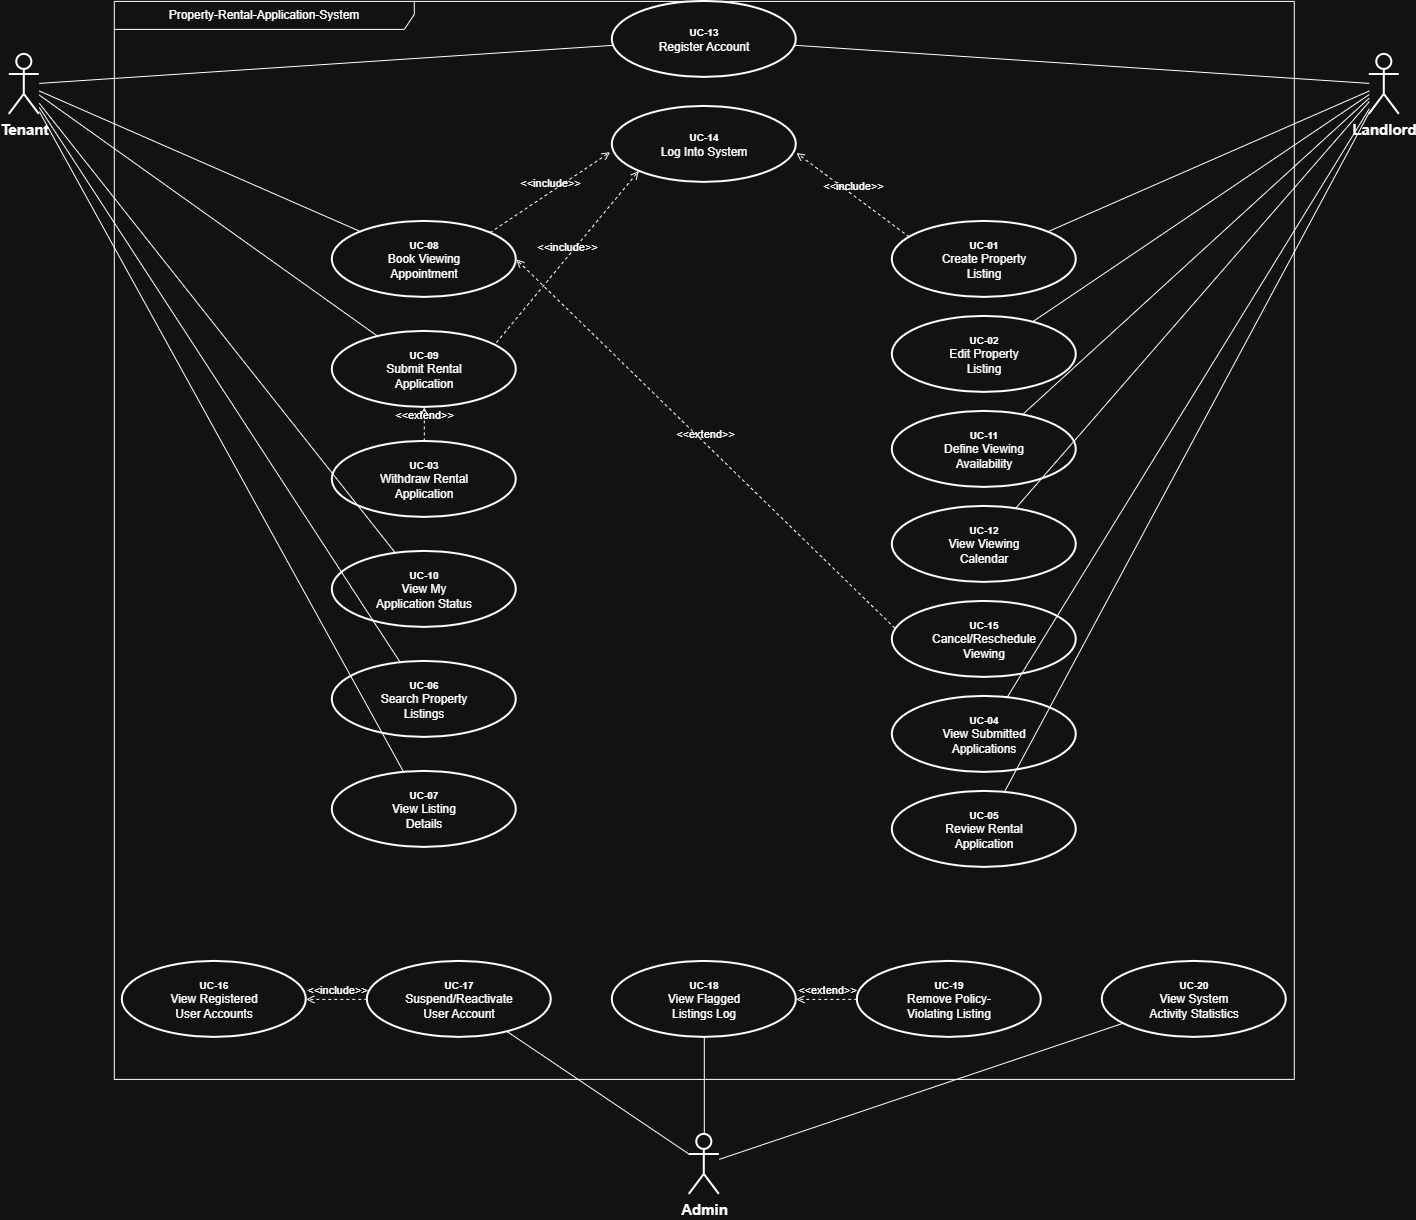

The diagram above was exported from draw.io. Its source (the exported page's mxGraphModel, read from the mxfile embedded in the PNG):
<mxGraphModel dx="1813" dy="939" grid="1" gridSize="10" guides="1" tooltips="1" connect="1" arrows="1" fold="1" page="1" pageScale="1" pageWidth="1500" pageHeight="1360" math="0" shadow="0">
  <root>
    <mxCell id="0" />
    <mxCell id="1" parent="0" />
    <mxCell id="UC-13" parent="1" style="ellipse;whiteSpace=wrap;html=1;fontSize=12;strokeWidth=2;fontColor=light-dark(#000000,#FFFFFF);" value="&lt;b style=&quot;font-size: 10px;&quot;&gt;UC-13&lt;/b&gt;&lt;br&gt;Register Account" vertex="1">
      <mxGeometry height="76" width="184" x="658" y="72" as="geometry" />
    </mxCell>
    <mxCell id="UC-14" parent="1" style="ellipse;whiteSpace=wrap;html=1;fontSize=12;strokeWidth=2;fontColor=light-dark(#000000,#FFFFFF);" value="&lt;b style=&quot;font-size: 10px;&quot;&gt;UC-14&lt;/b&gt;&lt;br&gt;Log Into System" vertex="1">
      <mxGeometry height="76" width="184" x="658" y="177" as="geometry" />
    </mxCell>
    <mxCell id="UC-08" parent="1" style="ellipse;whiteSpace=wrap;html=1;fontSize=12;strokeWidth=2;fontColor=light-dark(#000000,#FFFFFF);" value="&lt;b style=&quot;font-size: 10px;&quot;&gt;UC-08&lt;/b&gt;&lt;br&gt;Book Viewing&lt;br&gt;Appointment" vertex="1">
      <mxGeometry height="76" width="184" x="378" y="292" as="geometry" />
    </mxCell>
    <mxCell id="UC-09" parent="1" style="ellipse;whiteSpace=wrap;html=1;fontSize=12;strokeWidth=2;fontColor=light-dark(#000000,#FFFFFF);" value="&lt;b style=&quot;font-size: 10px;&quot;&gt;UC-09&lt;/b&gt;&lt;br&gt;Submit Rental&lt;br&gt;Application" vertex="1">
      <mxGeometry height="76" width="184" x="378" y="402" as="geometry" />
    </mxCell>
    <mxCell id="UC-03" parent="1" style="ellipse;whiteSpace=wrap;html=1;fontSize=12;strokeWidth=2;fontColor=light-dark(#000000,#FFFFFF);" value="&lt;b style=&quot;font-size: 10px;&quot;&gt;UC-03&lt;/b&gt;&lt;br&gt;Withdraw Rental&lt;br&gt;Application" vertex="1">
      <mxGeometry height="76" width="184" x="378" y="512" as="geometry" />
    </mxCell>
    <mxCell id="UC-10" parent="1" style="ellipse;whiteSpace=wrap;html=1;fontSize=12;strokeWidth=2;fontColor=light-dark(#000000,#FFFFFF);" value="&lt;b style=&quot;font-size: 10px;&quot;&gt;UC-10&lt;/b&gt;&lt;br&gt;View My&lt;br&gt;Application Status" vertex="1">
      <mxGeometry height="76" width="184" x="378" y="622" as="geometry" />
    </mxCell>
    <mxCell id="UC-06" parent="1" style="ellipse;whiteSpace=wrap;html=1;fontSize=12;strokeWidth=2;fontColor=light-dark(#000000,#FFFFFF);" value="&lt;b style=&quot;font-size: 10px;&quot;&gt;UC-06&lt;/b&gt;&lt;br&gt;Search Property&lt;br&gt;Listings" vertex="1">
      <mxGeometry height="76" width="184" x="378" y="732" as="geometry" />
    </mxCell>
    <mxCell id="UC-07" parent="1" style="ellipse;whiteSpace=wrap;html=1;fontSize=12;strokeWidth=2;fontColor=light-dark(#000000,#FFFFFF);" value="&lt;b style=&quot;font-size: 10px;&quot;&gt;UC-07&lt;/b&gt;&lt;br&gt;View Listing&lt;br&gt;Details" vertex="1">
      <mxGeometry height="76" width="184" x="378" y="842" as="geometry" />
    </mxCell>
    <mxCell id="UC-01" parent="1" style="ellipse;whiteSpace=wrap;html=1;fontSize=12;strokeWidth=2;fontColor=light-dark(#000000,#FFFFFF);" value="&lt;b style=&quot;font-size: 10px;&quot;&gt;UC-01&lt;/b&gt;&lt;br&gt;Create Property&lt;br&gt;Listing" vertex="1">
      <mxGeometry height="76" width="184" x="938" y="292" as="geometry" />
    </mxCell>
    <mxCell id="UC-02" parent="1" style="ellipse;whiteSpace=wrap;html=1;fontSize=12;strokeWidth=2;fontColor=light-dark(#000000,#FFFFFF);" value="&lt;b style=&quot;font-size: 10px;&quot;&gt;UC-02&lt;/b&gt;&lt;br&gt;Edit Property&lt;br&gt;Listing" vertex="1">
      <mxGeometry height="76" width="184" x="938" y="387" as="geometry" />
    </mxCell>
    <mxCell id="UC-11" parent="1" style="ellipse;whiteSpace=wrap;html=1;fontSize=12;strokeWidth=2;fontColor=light-dark(#000000,#FFFFFF);" value="&lt;b style=&quot;font-size: 10px;&quot;&gt;UC-11&lt;/b&gt;&lt;br&gt;Define Viewing&lt;br&gt;Availability" vertex="1">
      <mxGeometry height="76" width="184" x="938" y="482" as="geometry" />
    </mxCell>
    <mxCell id="UC-12" parent="1" style="ellipse;whiteSpace=wrap;html=1;fontSize=12;strokeWidth=2;fontColor=light-dark(#000000,#FFFFFF);" value="&lt;b style=&quot;font-size: 10px;&quot;&gt;UC-12&lt;/b&gt;&lt;br&gt;View Viewing&lt;br&gt;Calendar" vertex="1">
      <mxGeometry height="76" width="184" x="938" y="577" as="geometry" />
    </mxCell>
    <mxCell id="UC-15" parent="1" style="ellipse;whiteSpace=wrap;html=1;fontSize=12;strokeWidth=2;fontColor=light-dark(#000000,#FFFFFF);" value="&lt;b style=&quot;font-size: 10px;&quot;&gt;UC-15&lt;/b&gt;&lt;br&gt;Cancel/Reschedule&lt;br&gt;Viewing" vertex="1">
      <mxGeometry height="76" width="184" x="938" y="672" as="geometry" />
    </mxCell>
    <mxCell id="UC-04" parent="1" style="ellipse;whiteSpace=wrap;html=1;fontSize=12;strokeWidth=2;fontColor=light-dark(#000000,#FFFFFF);" value="&lt;b style=&quot;font-size: 10px;&quot;&gt;UC-04&lt;/b&gt;&lt;br&gt;View Submitted&lt;br&gt;Applications" vertex="1">
      <mxGeometry height="76" width="184" x="938" y="767" as="geometry" />
    </mxCell>
    <mxCell id="UC-05" parent="1" style="ellipse;whiteSpace=wrap;html=1;fontSize=12;strokeWidth=2;fontColor=light-dark(#000000,#FFFFFF);" value="&lt;b style=&quot;font-size: 10px;&quot;&gt;UC-05&lt;/b&gt;&lt;br&gt;Review Rental&lt;br&gt;Application" vertex="1">
      <mxGeometry height="76" width="184" x="938" y="862" as="geometry" />
    </mxCell>
    <mxCell id="UC-16" parent="1" style="ellipse;whiteSpace=wrap;html=1;fontSize=12;strokeWidth=2;fontColor=light-dark(#000000,#FFFFFF);" value="&lt;b style=&quot;font-size: 10px;&quot;&gt;UC-16&lt;/b&gt;&lt;br&gt;View Registered&lt;br&gt;User Accounts" vertex="1">
      <mxGeometry height="76" width="184" x="168" y="1032" as="geometry" />
    </mxCell>
    <mxCell id="UC-17" parent="1" style="ellipse;whiteSpace=wrap;html=1;fontSize=12;strokeWidth=2;fontColor=light-dark(#000000,#FFFFFF);" value="&lt;b style=&quot;font-size: 10px;&quot;&gt;UC-17&lt;/b&gt;&lt;br&gt;Suspend/Reactivate&lt;br&gt;User Account" vertex="1">
      <mxGeometry height="76" width="184" x="413" y="1032" as="geometry" />
    </mxCell>
    <mxCell id="UC-18" parent="1" style="ellipse;whiteSpace=wrap;html=1;fontSize=12;strokeWidth=2;fontColor=light-dark(#000000,#FFFFFF);" value="&lt;b style=&quot;font-size: 10px;&quot;&gt;UC-18&lt;/b&gt;&lt;br&gt;View Flagged&lt;br&gt;Listings Log" vertex="1">
      <mxGeometry height="76" width="184" x="658" y="1032" as="geometry" />
    </mxCell>
    <mxCell id="UC-19" parent="1" style="ellipse;whiteSpace=wrap;html=1;fontSize=12;strokeWidth=2;fontColor=light-dark(#000000,#FFFFFF);" value="&lt;b style=&quot;font-size: 10px;&quot;&gt;UC-19&lt;/b&gt;&lt;br&gt;Remove Policy-&lt;br&gt;Violating Listing" vertex="1">
      <mxGeometry height="76" width="184" x="903" y="1032" as="geometry" />
    </mxCell>
    <mxCell id="UC-20" parent="1" style="ellipse;whiteSpace=wrap;html=1;fontSize=12;strokeWidth=2;fontColor=light-dark(#000000,#FFFFFF);" value="&lt;b style=&quot;font-size: 10px;&quot;&gt;UC-20&lt;/b&gt;&lt;br&gt;View System&lt;br&gt;Activity Statistics" vertex="1">
      <mxGeometry height="76" width="184" x="1148" y="1032" as="geometry" />
    </mxCell>
    <mxCell id="actor_Tenant" parent="1" style="shape=umlActor;verticalLabelPosition=bottom;verticalAlign=top;html=1;outlineConnect=0;fontStyle=1;fontSize=15;strokeWidth=2;fontColor=light-dark(#000000,#FFFFFF);" value="Tenant" vertex="1">
      <mxGeometry height="60" width="30" x="55" y="125" as="geometry" />
    </mxCell>
    <mxCell id="actor_Landlord" parent="1" style="shape=umlActor;verticalLabelPosition=bottom;verticalAlign=top;html=1;outlineConnect=0;fontStyle=1;fontSize=15;strokeWidth=2;fontColor=light-dark(#000000,#FFFFFF);" value="Landlord" vertex="1">
      <mxGeometry height="60" width="30" x="1415" y="125" as="geometry" />
    </mxCell>
    <mxCell id="actor_Admin" parent="1" style="shape=umlActor;verticalLabelPosition=bottom;verticalAlign=top;html=1;outlineConnect=0;fontStyle=1;fontSize=15;strokeWidth=2;fontColor=light-dark(#000000,#FFFFFF);" value="Admin" vertex="1">
      <mxGeometry height="60" width="30" x="735" y="1205" as="geometry" />
    </mxCell>
    <mxCell id="c2" edge="1" parent="1" source="actor_Tenant" style="endArrow=none;html=1;fontColor=light-dark(#000000,#FFFFFF);" target="UC-13" value="">
      <mxGeometry relative="1" as="geometry" />
    </mxCell>
    <mxCell id="c3" edge="1" parent="1" source="actor_Tenant" style="endArrow=none;html=1;fontColor=light-dark(#000000,#FFFFFF);" target="UC-08" value="">
      <mxGeometry relative="1" as="geometry" />
    </mxCell>
    <mxCell id="c4" edge="1" parent="1" source="actor_Tenant" style="endArrow=none;html=1;fontColor=light-dark(#000000,#FFFFFF);" target="UC-09" value="">
      <mxGeometry relative="1" as="geometry" />
    </mxCell>
    <mxCell id="c5" edge="1" parent="1" source="actor_Tenant" style="endArrow=none;html=1;fontColor=light-dark(#000000,#FFFFFF);" target="UC-10" value="">
      <mxGeometry relative="1" as="geometry" />
    </mxCell>
    <mxCell id="c6" edge="1" parent="1" source="actor_Tenant" style="endArrow=none;html=1;fontColor=light-dark(#000000,#FFFFFF);" target="UC-06" value="">
      <mxGeometry relative="1" as="geometry" />
    </mxCell>
    <mxCell id="c7" edge="1" parent="1" source="actor_Tenant" style="endArrow=none;html=1;fontColor=light-dark(#000000,#FFFFFF);" target="UC-07" value="">
      <mxGeometry relative="1" as="geometry" />
    </mxCell>
    <mxCell id="c8" edge="1" parent="1" source="actor_Landlord" style="endArrow=none;html=1;fontColor=light-dark(#000000,#FFFFFF);" target="UC-13" value="">
      <mxGeometry relative="1" as="geometry" />
    </mxCell>
    <mxCell id="c9" edge="1" parent="1" source="actor_Landlord" style="endArrow=none;html=1;fontColor=light-dark(#000000,#FFFFFF);" target="UC-01" value="">
      <mxGeometry relative="1" as="geometry" />
    </mxCell>
    <mxCell id="c10" edge="1" parent="1" source="actor_Landlord" style="endArrow=none;html=1;fontColor=light-dark(#000000,#FFFFFF);" target="UC-02" value="">
      <mxGeometry relative="1" as="geometry" />
    </mxCell>
    <mxCell id="c11" edge="1" parent="1" source="actor_Landlord" style="endArrow=none;html=1;fontColor=light-dark(#000000,#FFFFFF);" target="UC-11" value="">
      <mxGeometry relative="1" as="geometry" />
    </mxCell>
    <mxCell id="c12" edge="1" parent="1" source="actor_Landlord" style="endArrow=none;html=1;fontColor=light-dark(#000000,#FFFFFF);" target="UC-12" value="">
      <mxGeometry relative="1" as="geometry" />
    </mxCell>
    <mxCell id="c13" edge="1" parent="1" source="actor_Landlord" style="endArrow=none;html=1;fontColor=light-dark(#000000,#FFFFFF);" target="UC-04" value="">
      <mxGeometry relative="1" as="geometry" />
    </mxCell>
    <mxCell id="c14" edge="1" parent="1" source="actor_Landlord" style="endArrow=none;html=1;fontColor=light-dark(#000000,#FFFFFF);" target="UC-05" value="">
      <mxGeometry relative="1" as="geometry" />
    </mxCell>
    <mxCell id="c15" edge="1" parent="1" source="actor_Admin" style="endArrow=none;html=1;fontColor=light-dark(#000000,#FFFFFF);" target="UC-17" value="">
      <mxGeometry relative="1" as="geometry" />
    </mxCell>
    <mxCell id="c16" edge="1" parent="1" source="actor_Admin" style="endArrow=none;html=1;fontColor=light-dark(#000000,#FFFFFF);" target="UC-18" value="">
      <mxGeometry relative="1" as="geometry" />
    </mxCell>
    <mxCell id="c17" edge="1" parent="1" source="actor_Admin" style="endArrow=none;html=1;fontColor=light-dark(#000000,#FFFFFF);" target="UC-20" value="">
      <mxGeometry relative="1" as="geometry" />
    </mxCell>
    <mxCell id="MHuVpceGK4hO5SqskOiS-1" parent="1" style="shape=umlFrame;whiteSpace=wrap;html=1;pointerEvents=0;width=300;height=28;fontColor=light-dark(#000000,#FFFFFF);" value="Property-Rental-Application-System" vertex="1">
      <mxGeometry height="1078" width="1180" x="160" y="72" as="geometry" />
    </mxCell>
    <mxCell id="MHuVpceGK4hO5SqskOiS-2" edge="1" parent="1" source="UC-08" style="html=1;verticalAlign=bottom;labelBackgroundColor=none;endArrow=open;endFill=0;dashed=1;rounded=0;exitX=1;exitY=0;exitDx=0;exitDy=0;entryX=-0.012;entryY=0.603;entryDx=0;entryDy=0;entryPerimeter=0;" target="UC-14" value="&amp;lt;&amp;lt;include&amp;gt;&amp;gt;">
      <mxGeometry relative="1" width="160" as="geometry">
        <mxPoint x="540" y="410" as="sourcePoint" />
        <mxPoint x="700" y="410" as="targetPoint" />
      </mxGeometry>
    </mxCell>
    <mxCell id="MHuVpceGK4hO5SqskOiS-3" edge="1" parent="1" source="UC-09" style="html=1;verticalAlign=bottom;labelBackgroundColor=none;endArrow=open;endFill=0;dashed=1;rounded=0;exitX=0.892;exitY=0.147;exitDx=0;exitDy=0;exitPerimeter=0;entryX=0;entryY=1;entryDx=0;entryDy=0;" target="UC-14" value="&amp;lt;&amp;lt;include&amp;gt;&amp;gt;">
      <mxGeometry relative="1" width="160" as="geometry">
        <mxPoint x="540" y="410" as="sourcePoint" />
        <mxPoint x="700" y="410" as="targetPoint" />
      </mxGeometry>
    </mxCell>
    <mxCell id="MHuVpceGK4hO5SqskOiS-4" edge="1" parent="1" source="UC-01" style="html=1;verticalAlign=bottom;labelBackgroundColor=none;endArrow=open;endFill=0;dashed=1;rounded=0;exitX=0.092;exitY=0.205;exitDx=0;exitDy=0;exitPerimeter=0;entryX=1.001;entryY=0.613;entryDx=0;entryDy=0;entryPerimeter=0;" target="UC-14" value="&amp;lt;&amp;lt;include&amp;gt;&amp;gt;">
      <mxGeometry relative="1" width="160" as="geometry">
        <mxPoint x="830.0003980099503" y="315" as="sourcePoint" />
        <mxPoint x="914.08" y="653" as="targetPoint" />
      </mxGeometry>
    </mxCell>
    <mxCell id="MHuVpceGK4hO5SqskOiS-5" edge="1" parent="1" source="UC-17" style="html=1;verticalAlign=bottom;labelBackgroundColor=none;endArrow=open;endFill=0;dashed=1;rounded=0;exitX=0;exitY=0.5;exitDx=0;exitDy=0;entryX=1;entryY=0.5;entryDx=0;entryDy=0;" target="UC-16" value="&amp;lt;&amp;lt;include&amp;gt;&amp;gt;">
      <mxGeometry relative="1" width="160" as="geometry">
        <mxPoint x="540" y="1110" as="sourcePoint" />
        <mxPoint x="700" y="1110" as="targetPoint" />
      </mxGeometry>
    </mxCell>
    <mxCell id="MHuVpceGK4hO5SqskOiS-7" edge="1" parent="1" source="UC-19" style="html=1;verticalAlign=bottom;labelBackgroundColor=none;endArrow=open;endFill=0;dashed=1;rounded=0;exitX=0;exitY=0.5;exitDx=0;exitDy=0;entryX=1;entryY=0.5;entryDx=0;entryDy=0;" target="UC-18" value="&amp;lt;&amp;lt;extend&amp;gt;&amp;gt;">
      <mxGeometry relative="1" width="160" as="geometry">
        <mxPoint x="540" y="1110" as="sourcePoint" />
        <mxPoint x="700" y="1110" as="targetPoint" />
      </mxGeometry>
    </mxCell>
    <mxCell id="MHuVpceGK4hO5SqskOiS-10" edge="1" parent="1" source="UC-03" style="html=1;verticalAlign=bottom;labelBackgroundColor=none;endArrow=open;endFill=0;dashed=1;rounded=0;exitX=0.5;exitY=0;exitDx=0;exitDy=0;entryX=0.5;entryY=1;entryDx=0;entryDy=0;" target="UC-09" value="&amp;lt;&amp;lt;extend&amp;gt;&amp;gt;">
      <mxGeometry relative="1" width="160" as="geometry">
        <mxPoint x="540" y="510" as="sourcePoint" />
        <mxPoint x="700" y="510" as="targetPoint" />
      </mxGeometry>
    </mxCell>
    <mxCell id="MHuVpceGK4hO5SqskOiS-11" edge="1" parent="1" source="UC-15" style="html=1;verticalAlign=bottom;labelBackgroundColor=none;endArrow=open;endFill=0;dashed=1;rounded=0;exitX=0.014;exitY=0.353;exitDx=0;exitDy=0;exitPerimeter=0;entryX=1;entryY=0.5;entryDx=0;entryDy=0;" target="UC-08" value="&amp;lt;&amp;lt;extend&amp;gt;&amp;gt;">
      <mxGeometry relative="1" width="160" as="geometry">
        <mxPoint x="540" y="510" as="sourcePoint" />
        <mxPoint x="700" y="510" as="targetPoint" />
      </mxGeometry>
    </mxCell>
  </root>
</mxGraphModel>